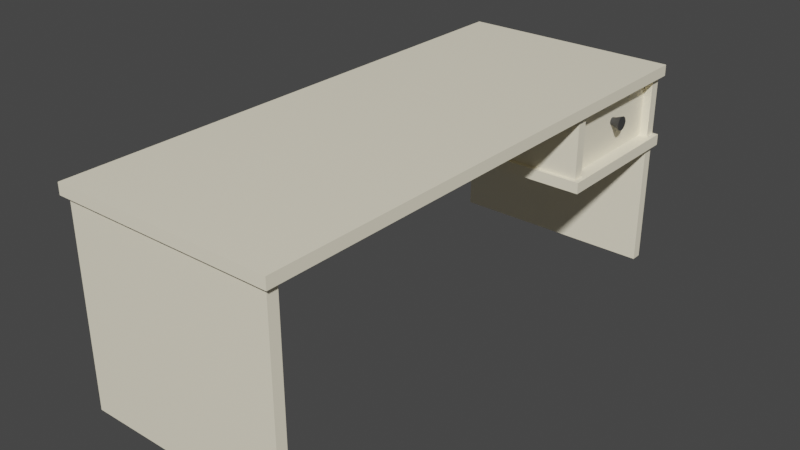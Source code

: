 # Source: studyDesk.blend  (saved by Blender 2.81.16; exported with 4.5.12 LTS)
import bpy
from mathutils import Matrix  # noqa: F401  (used for matrix-valued properties, if any)

bpy.ops.wm.read_factory_settings(use_empty=True)
scene = bpy.context.scene
scene.name = 'Scene'

# ---- collections
col_collection = bpy.data.collections.new('Collection'); scene.collection.children.link(col_collection)

# ---- materials (node trees are filled in below, after node groups)
mat_desk = bpy.data.materials.new('Desk')
mat_desk.alpha_threshold = 0.0
mat_desk.use_transparent_shadow = False
mat_desk.line_color = (0.0, 0.0, 0.0, 1.0)
mat_handle = bpy.data.materials.new('Handle')
mat_handle.use_transparent_shadow = False

# ---- material node trees
mat_desk.use_nodes = True; mat_desk.node_tree.nodes.clear()
_N = mat_desk.node_tree.nodes; _L = mat_desk.node_tree.links
n0 = _N.new('ShaderNodeOutputMaterial'); n0.name = 'Material Output'; n0.location = (300, 300)
n1 = _N.new('ShaderNodeBsdfPrincipled'); n1.name = 'Principled BSDF'; n1.location = (10, 300)
n1.distribution = 'GGX'
n1.subsurface_method = 'BURLEY'
n1.inputs[0].default_value = (1.0, 0.9266, 0.7256, 1.0)
n1.inputs[2].default_value = 0.4
n1.inputs[3].default_value = 1.45
n1.inputs[27].default_value = (0.0, 0.0, 0.0, 1.0)
n1.inputs[28].default_value = 1.0
_L.new(n1.outputs[0], n0.inputs[0])
n0.is_active_output = True
mat_handle.use_nodes = True; mat_handle.node_tree.nodes.clear()
_N = mat_handle.node_tree.nodes; _L = mat_handle.node_tree.links
n0 = _N.new('ShaderNodeOutputMaterial'); n0.name = 'Material Output'; n0.location = (300, 300)
n1 = _N.new('ShaderNodeBsdfPrincipled'); n1.name = 'Principled BSDF'; n1.location = (10, 300)
n1.distribution = 'GGX'
n1.subsurface_method = 'BURLEY'
n1.inputs[0].default_value = (0.05222, 0.05222, 0.05222, 1.0)
n1.inputs[3].default_value = 1.45
n1.inputs[27].default_value = (0.0, 0.0, 0.0, 1.0)
n1.inputs[28].default_value = 1.0
_L.new(n1.outputs[0], n0.inputs[0])
n0.is_active_output = True

# ---- world
world_world = bpy.data.worlds.new('World'); scene.world = world_world
world_world.use_nodes = True; world_world.node_tree.nodes.clear()
_N = world_world.node_tree.nodes; _L = world_world.node_tree.links
n0 = _N.new('ShaderNodeOutputWorld'); n0.name = 'World Output'; n0.location = (300, 300)
n1 = _N.new('ShaderNodeBackground'); n1.name = 'Background'; n1.location = (10, 300)
n1.inputs[0].default_value = (0.05088, 0.05088, 0.05088, 1.0)
_L.new(n1.outputs[0], n0.inputs[0])
n0.is_active_output = True
world_world.color = (0.05088, 0.05088, 0.05088)
world_world.use_sun_shadow = False
world_world.sun_shadow_jitter_overblur = 0.0

# ---- meshes
me_cube = bpy.data.meshes.new('Cube')
me_cube.from_pydata([(1.0, 1.0, 1.0), (1.0, 1.0, -1.0), (1.0, -1.0, 1.0), (1.0, -1.0, -1.0), (-1.0, 1.0, 1.0), (-1.0, 1.0, -1.0), (-1.0, -1.0, 1.0), (-1.0, -1.0, -1.0)], [], [(0, 4, 6, 2), (3, 2, 6, 7), (7, 6, 4, 5), (5, 1, 3, 7), (1, 0, 2, 3), (5, 4, 0, 1)])
_uv = me_cube.uv_layers.new(name='UVMap')
_uv.uv.foreach_set('vector', [0.625, 0.5, 0.875, 0.5, 0.875, 0.75, 0.625, 0.75, 0.375, 0.75, 0.625, 0.75, 0.625, 1.0, 0.375, 1.0, 0.375, 0.0, 0.625, 0.0, 0.625, 0.25, 0.375, 0.25, 0.125, 0.5, 0.375, 0.5, 0.375, 0.75, 0.125, 0.75, 0.375, 0.5, 0.625, 0.5, 0.625, 0.75, 0.375, 0.75, 0.375, 0.25, 0.625, 0.25, 0.625, 0.5, 0.375, 0.5])
me_cube.materials.append(mat_desk)
me_cube.use_remesh_preserve_volume = False
me_cube.use_remesh_preserve_attributes = False
me_cube.use_mirror_vertex_groups = False
me_cube.update()
me_cube_001 = bpy.data.meshes.new('Cube.001')
me_cube_001.from_pydata([(1.0, 1.0, 1.0), (1.0, 1.0, -1.0), (1.0, -1.0, 1.0), (1.0, -1.0, -1.0), (-1.0, 1.0, 1.0), (-1.0, 1.0, -1.0), (-1.0, -1.0, 1.0), (-1.0, -1.0, -1.0)], [], [(0, 4, 6, 2), (3, 2, 6, 7), (7, 6, 4, 5), (5, 1, 3, 7), (1, 0, 2, 3), (5, 4, 0, 1)])
_uv = me_cube_001.uv_layers.new(name='UVMap')
_uv.uv.foreach_set('vector', [0.625, 0.5, 0.875, 0.5, 0.875, 0.75, 0.625, 0.75, 0.375, 0.75, 0.625, 0.75, 0.625, 1.0, 0.375, 1.0, 0.375, 0.0, 0.625, 0.0, 0.625, 0.25, 0.375, 0.25, 0.125, 0.5, 0.375, 0.5, 0.375, 0.75, 0.125, 0.75, 0.375, 0.5, 0.625, 0.5, 0.625, 0.75, 0.375, 0.75, 0.375, 0.25, 0.625, 0.25, 0.625, 0.5, 0.375, 0.5])
me_cube_001.materials.append(mat_desk)
me_cube_001.use_remesh_preserve_volume = False
me_cube_001.use_remesh_preserve_attributes = False
me_cube_001.use_mirror_vertex_groups = False
me_cube_001.update()
me_cube_002 = bpy.data.meshes.new('Cube.002')
me_cube_002.from_pydata([(1.0, 1.0, 1.0), (1.0, 1.0, -1.0), (1.0, -1.0, 1.0), (1.0, -1.0, -1.0), (-1.0, 1.0, 1.0), (-1.0, 1.0, -1.0), (-1.0, -1.0, 1.0), (-1.0, -1.0, -1.0)], [], [(0, 4, 6, 2), (3, 2, 6, 7), (7, 6, 4, 5), (5, 1, 3, 7), (1, 0, 2, 3), (5, 4, 0, 1)])
_uv = me_cube_002.uv_layers.new(name='UVMap')
_uv.uv.foreach_set('vector', [0.625, 0.5, 0.875, 0.5, 0.875, 0.75, 0.625, 0.75, 0.375, 0.75, 0.625, 0.75, 0.625, 1.0, 0.375, 1.0, 0.375, 0.0, 0.625, 0.0, 0.625, 0.25, 0.375, 0.25, 0.125, 0.5, 0.375, 0.5, 0.375, 0.75, 0.125, 0.75, 0.375, 0.5, 0.625, 0.5, 0.625, 0.75, 0.375, 0.75, 0.375, 0.25, 0.625, 0.25, 0.625, 0.5, 0.375, 0.5])
me_cube_002.materials.append(mat_desk)
me_cube_002.use_remesh_preserve_volume = False
me_cube_002.use_remesh_preserve_attributes = False
me_cube_002.use_mirror_vertex_groups = False
me_cube_002.update()
me_cube_003 = bpy.data.meshes.new('Cube.003')
me_cube_003.from_pydata([(1.0, 1.0, 1.0), (1.0, 1.0, -1.0), (1.0, -1.0, 1.0), (1.0, -1.0, -1.0), (-1.0, 1.0, 1.0), (-1.0, 1.0, -1.0), (-1.0, -1.0, 1.0), (-1.0, -1.0, -1.0)], [], [(0, 4, 6, 2), (3, 2, 6, 7), (7, 6, 4, 5), (5, 1, 3, 7), (1, 0, 2, 3), (5, 4, 0, 1)])
_uv = me_cube_003.uv_layers.new(name='UVMap')
_uv.uv.foreach_set('vector', [0.625, 0.5, 0.875, 0.5, 0.875, 0.75, 0.625, 0.75, 0.375, 0.75, 0.625, 0.75, 0.625, 1.0, 0.375, 1.0, 0.375, 0.0, 0.625, 0.0, 0.625, 0.25, 0.375, 0.25, 0.125, 0.5, 0.375, 0.5, 0.375, 0.75, 0.125, 0.75, 0.375, 0.5, 0.625, 0.5, 0.625, 0.75, 0.375, 0.75, 0.375, 0.25, 0.625, 0.25, 0.625, 0.5, 0.375, 0.5])
me_cube_003.materials.append(mat_desk)
me_cube_003.use_remesh_preserve_volume = False
me_cube_003.use_remesh_preserve_attributes = False
me_cube_003.use_mirror_vertex_groups = False
me_cube_003.update()
me_cube_004 = bpy.data.meshes.new('Cube.004')
me_cube_004.from_pydata([(1.0, 1.0, 1.0), (1.0, 1.0, -1.0), (1.0, -1.0, 1.0), (1.0, -1.0, -1.0), (-1.0, 1.0, 1.0), (-1.0, 1.0, -1.0), (-1.0, -1.0, 1.0), (-1.0, -1.0, -1.0)], [], [(0, 4, 6, 2), (3, 2, 6, 7), (7, 6, 4, 5), (5, 1, 3, 7), (1, 0, 2, 3), (5, 4, 0, 1)])
_uv = me_cube_004.uv_layers.new(name='UVMap')
_uv.uv.foreach_set('vector', [0.625, 0.5, 0.875, 0.5, 0.875, 0.75, 0.625, 0.75, 0.375, 0.75, 0.625, 0.75, 0.625, 1.0, 0.375, 1.0, 0.375, 0.0, 0.625, 0.0, 0.625, 0.25, 0.375, 0.25, 0.125, 0.5, 0.375, 0.5, 0.375, 0.75, 0.125, 0.75, 0.375, 0.5, 0.625, 0.5, 0.625, 0.75, 0.375, 0.75, 0.375, 0.25, 0.625, 0.25, 0.625, 0.5, 0.375, 0.5])
me_cube_004.materials.append(mat_desk)
me_cube_004.use_remesh_preserve_volume = False
me_cube_004.use_remesh_preserve_attributes = False
me_cube_004.use_mirror_vertex_groups = False
me_cube_004.update()
me_cube_005 = bpy.data.meshes.new('Cube.005')
me_cube_005.from_pydata([(1.0, 1.0, 1.0), (1.0, 1.0, -1.0), (1.0, -1.0, 1.0), (1.0, -1.0, -1.0), (-1.0, 1.0, 1.0), (-1.0, 1.0, -1.0), (-1.0, -1.0, 1.0), (-1.0, -1.0, -1.0)], [], [(0, 4, 6, 2), (3, 2, 6, 7), (7, 6, 4, 5), (5, 1, 3, 7), (1, 0, 2, 3), (5, 4, 0, 1)])
_uv = me_cube_005.uv_layers.new(name='UVMap')
_uv.uv.foreach_set('vector', [0.625, 0.5, 0.875, 0.5, 0.875, 0.75, 0.625, 0.75, 0.375, 0.75, 0.625, 0.75, 0.625, 1.0, 0.375, 1.0, 0.375, 0.0, 0.625, 0.0, 0.625, 0.25, 0.375, 0.25, 0.125, 0.5, 0.375, 0.5, 0.375, 0.75, 0.125, 0.75, 0.375, 0.5, 0.625, 0.5, 0.625, 0.75, 0.375, 0.75, 0.375, 0.25, 0.625, 0.25, 0.625, 0.5, 0.375, 0.5])
me_cube_005.materials.append(mat_desk)
me_cube_005.use_remesh_preserve_volume = False
me_cube_005.use_remesh_preserve_attributes = False
me_cube_005.use_mirror_vertex_groups = False
me_cube_005.update()
me_cube_006 = bpy.data.meshes.new('Cube.006')
me_cube_006.from_pydata([(1.0, 1.0, 1.0), (1.0, 1.0, -1.0), (1.0, -1.0, 1.0), (1.0, -1.0, -1.0), (-1.0, 1.0, 1.0), (-1.0, 1.0, -1.0), (-1.0, -1.0, 1.0), (-1.0, -1.0, -1.0)], [], [(0, 4, 6, 2), (3, 2, 6, 7), (7, 6, 4, 5), (5, 1, 3, 7), (1, 0, 2, 3), (5, 4, 0, 1)])
_uv = me_cube_006.uv_layers.new(name='UVMap')
_uv.uv.foreach_set('vector', [0.625, 0.5, 0.875, 0.5, 0.875, 0.75, 0.625, 0.75, 0.375, 0.75, 0.625, 0.75, 0.625, 1.0, 0.375, 1.0, 0.375, 0.0, 0.625, 0.0, 0.625, 0.25, 0.375, 0.25, 0.125, 0.5, 0.375, 0.5, 0.375, 0.75, 0.125, 0.75, 0.375, 0.5, 0.625, 0.5, 0.625, 0.75, 0.375, 0.75, 0.375, 0.25, 0.625, 0.25, 0.625, 0.5, 0.375, 0.5])
me_cube_006.materials.append(mat_desk)
me_cube_006.use_remesh_preserve_volume = False
me_cube_006.use_remesh_preserve_attributes = False
me_cube_006.use_mirror_vertex_groups = False
me_cube_006.update()
me_cylinder = bpy.data.meshes.new('Cylinder')
me_cylinder.from_pydata([(3.137e-06, 0.4518, -1.0), (0.0, 1.0, 1.0), (0.08814, 0.4431, -1.0), (0.1951, 0.9808, 1.0), (0.1729, 0.4174, -1.0), (0.3827, 0.9239, 1.0), (0.251, 0.3757, -1.0), (0.5556, 0.8315, 1.0), (0.3195, 0.3195, -1.0), (0.7071, 0.7071, 1.0), (0.3757, 0.251, -1.0), (0.8315, 0.5556, 1.0), (0.4174, 0.1729, -1.0), (0.9239, 0.3827, 1.0), (0.4431, 0.08814, -1.0), (0.9808, 0.1951, 1.0), (0.4518, -1.012e-06, -1.0), (1.0, 7.55e-08, 1.0), (0.4431, -0.08814, -1.0), (0.9808, -0.1951, 1.0), (0.4174, -0.1729, -1.0), (0.9239, -0.3827, 1.0), (0.3757, -0.251, -1.0), (0.8315, -0.5556, 1.0), (0.3195, -0.3195, -1.0), (0.7071, -0.7071, 1.0), (0.251, -0.3757, -1.0), (0.5556, -0.8315, 1.0), (0.1729, -0.4174, -1.0), (0.3827, -0.9239, 1.0), (0.08814, -0.4431, -1.0), (0.1951, -0.9808, 1.0), (2.99e-06, -0.4518, -1.0), (-3.258e-07, -1.0, 1.0), (-0.08814, -0.4431, -1.0), (-0.1951, -0.9808, 1.0), (-0.1729, -0.4174, -1.0), (-0.3827, -0.9239, 1.0), (-0.251, -0.3757, -1.0), (-0.5556, -0.8315, 1.0), (-0.3195, -0.3195, -1.0), (-0.7071, -0.7071, 1.0), (-0.3757, -0.251, -1.0), (-0.8315, -0.5556, 1.0), (-0.4174, -0.1729, -1.0), (-0.9239, -0.3827, 1.0), (-0.4431, -0.08814, -1.0), (-0.9808, -0.1951, 1.0), (-0.4518, -6.094e-07, -1.0), (-1.0, 9.656e-07, 1.0), (-0.4431, 0.08814, -1.0), (-0.9808, 0.1951, 1.0), (-0.4174, 0.1729, -1.0), (-0.9239, 0.3827, 1.0), (-0.3757, 0.251, -1.0), (-0.8315, 0.5556, 1.0), (-0.3195, 0.3195, -1.0), (-0.7071, 0.7071, 1.0), (-0.251, 0.3757, -1.0), (-0.5556, 0.8315, 1.0), (-0.1729, 0.4174, -1.0), (-0.3827, 0.9239, 1.0), (-0.08814, 0.4431, -1.0), (-0.1951, 0.9808, 1.0), (7.191e-07, 0.623, -6.776e-21), (0.1215, 0.611, 6.931e-16), (0.2384, 0.5756, 1.36e-15), (0.3461, 0.518, 1.974e-15), (0.4405, 0.4405, 2.512e-15), (0.518, 0.3461, 2.954e-15), (0.5756, 0.2384, 3.282e-15), (0.611, 0.1215, 3.484e-15), (0.623, -6.72e-07, 3.553e-15), (0.611, -0.1215, 3.484e-15), (0.5756, -0.2384, 3.282e-15), (0.518, -0.3461, 2.954e-15), (0.4405, -0.4405, 2.512e-15), (0.3461, -0.518, 1.974e-15), (0.2384, -0.5756, 1.36e-15), (0.1215, -0.611, 6.931e-16), (5.16e-07, -0.623, -7.934e-21), (-0.1215, -0.611, -6.931e-16), (-0.2384, -0.5756, -1.36e-15), (-0.3461, -0.518, -1.974e-15), (-0.4405, -0.4405, -2.512e-15), (-0.518, -0.3461, -2.954e-15), (-0.5756, -0.2384, -3.282e-15), (-0.611, -0.1215, -3.484e-15), (-0.623, -1.175e-07, -3.553e-15), (-0.611, 0.1215, -3.484e-15), (-0.5756, 0.2384, -3.282e-15), (-0.518, 0.3461, -2.954e-15), (-0.4405, 0.4405, -2.512e-15), (-0.3461, 0.518, -1.974e-15), (-0.2384, 0.5756, -1.36e-15), (-0.1215, 0.611, -6.931e-16)], [], [(64, 1, 3, 65), (65, 3, 5, 66), (66, 5, 7, 67), (67, 7, 9, 68), (68, 9, 11, 69), (69, 11, 13, 70), (70, 13, 15, 71), (71, 15, 17, 72), (72, 17, 19, 73), (73, 19, 21, 74), (74, 21, 23, 75), (75, 23, 25, 76), (76, 25, 27, 77), (77, 27, 29, 78), (78, 29, 31, 79), (79, 31, 33, 80), (80, 33, 35, 81), (81, 35, 37, 82), (82, 37, 39, 83), (83, 39, 41, 84), (84, 41, 43, 85), (85, 43, 45, 86), (86, 45, 47, 87), (87, 47, 49, 88), (88, 49, 51, 89), (89, 51, 53, 90), (90, 53, 55, 91), (91, 55, 57, 92), (92, 57, 59, 93), (93, 59, 61, 94), (3, 1, 63, 61, 59, 57, 55, 53, 51, 49, 47, 45, 43, 41, 39, 37, 35, 33, 31, 29, 27, 25, 23, 21, 19, 17, 15, 13, 11, 9, 7, 5), (94, 61, 63, 95), (95, 63, 1, 64), (0, 2, 4, 6, 8, 10, 12, 14, 16, 18, 20, 22, 24, 26, 28, 30, 32, 34, 36, 38, 40, 42, 44, 46, 48, 50, 52, 54, 56, 58, 60, 62), (62, 95, 64, 0), (60, 94, 95, 62), (58, 93, 94, 60), (56, 92, 93, 58), (54, 91, 92, 56), (52, 90, 91, 54), (50, 89, 90, 52), (48, 88, 89, 50), (46, 87, 88, 48), (44, 86, 87, 46), (42, 85, 86, 44), (40, 84, 85, 42), (38, 83, 84, 40), (36, 82, 83, 38), (34, 81, 82, 36), (32, 80, 81, 34), (30, 79, 80, 32), (28, 78, 79, 30), (26, 77, 78, 28), (24, 76, 77, 26), (22, 75, 76, 24), (20, 74, 75, 22), (18, 73, 74, 20), (16, 72, 73, 18), (14, 71, 72, 16), (12, 70, 71, 14), (10, 69, 70, 12), (8, 68, 69, 10), (6, 67, 68, 8), (4, 66, 67, 6), (2, 65, 66, 4), (0, 64, 65, 2)])
_uv = me_cylinder.uv_layers.new(name='UVMap')
_uv.uv.foreach_set('vector', [1.0, 0.75, 1.0, 1.0, 0.9688, 1.0, 0.9688, 0.75, 0.9688, 0.75, 0.9688, 1.0, 0.9375, 1.0, 0.9375, 0.75, 0.9375, 0.75, 0.9375, 1.0, 0.9062, 1.0, 0.9062, 0.75, 0.9062, 0.75, 0.9062, 1.0, 0.875, 1.0, 0.875, 0.75, 0.875, 0.75, 0.875, 1.0, 0.8438, 1.0, 0.8438, 0.75, 0.8438, 0.75, 0.8438, 1.0, 0.8125, 1.0, 0.8125, 0.75, 0.8125, 0.75, 0.8125, 1.0, 0.7812, 1.0, 0.7812, 0.75, 0.7812, 0.75, 0.7812, 1.0, 0.75, 1.0, 0.75, 0.75, 0.75, 0.75, 0.75, 1.0, 0.7188, 1.0, 0.7188, 0.75, 0.7188, 0.75, 0.7188, 1.0, 0.6875, 1.0, 0.6875, 0.75, 0.6875, 0.75, 0.6875, 1.0, 0.6562, 1.0, 0.6562, 0.75, 0.6562, 0.75, 0.6562, 1.0, 0.625, 1.0, 0.625, 0.75, 0.625, 0.75, 0.625, 1.0, 0.5938, 1.0, 0.5938, 0.75, 0.5938, 0.75, 0.5938, 1.0, 0.5625, 1.0, 0.5625, 0.75, 0.5625, 0.75, 0.5625, 1.0, 0.5312, 1.0, 0.5312, 0.75, 0.5312, 0.75, 0.5312, 1.0, 0.5, 1.0, 0.5, 0.75, 0.5, 0.75, 0.5, 1.0, 0.4688, 1.0, 0.4688, 0.75, 0.4688, 0.75, 0.4688, 1.0, 0.4375, 1.0, 0.4375, 0.75, 0.4375, 0.75, 0.4375, 1.0, 0.4062, 1.0, 0.4062, 0.75, 0.4062, 0.75, 0.4062, 1.0, 0.375, 1.0, 0.375, 0.75, 0.375, 0.75, 0.375, 1.0, 0.3438, 1.0, 0.3438, 0.75, 0.3438, 0.75, 0.3438, 1.0, 0.3125, 1.0, 0.3125, 0.75, 0.3125, 0.75, 0.3125, 1.0, 0.2812, 1.0, 0.2812, 0.75, 0.2812, 0.75, 0.2812, 1.0, 0.25, 1.0, 0.25, 0.75, 0.25, 0.75, 0.25, 1.0, 0.2188, 1.0, 0.2188, 0.75, 0.2188, 0.75, 0.2188, 1.0, 0.1875, 1.0, 0.1875, 0.75, 0.1875, 0.75, 0.1875, 1.0, 0.1562, 1.0, 0.1562, 0.75, 0.1562, 0.75, 0.1562, 1.0, 0.125, 1.0, 0.125, 0.75, 0.125, 0.75, 0.125, 1.0, 0.09375, 1.0, 0.09375, 0.75, 0.09375, 0.75, 0.09375, 1.0, 0.0625, 1.0, 0.0625, 0.75, 0.2968, 0.4854, 0.25, 0.49, 0.2032, 0.4854, 0.1582, 0.4717, 0.1167, 0.4496, 0.08029, 0.4197, 0.05045, 0.3833, 0.02827, 0.3418, 0.01461, 0.2968, 0.01, 0.25, 0.01461, 0.2032, 0.02827, 0.1582, 0.05045, 0.1167, 0.08029, 0.08029, 0.1167, 0.05045, 0.1582, 0.02827, 0.2032, 0.01461, 0.25, 0.01, 0.2968, 0.01461, 0.3418, 0.02827, 0.3833, 0.05045, 0.4197, 0.08029, 0.4496, 0.1167, 0.4717, 0.1582, 0.4854, 0.2032, 0.49, 0.25, 0.4854, 0.2968, 0.4717, 0.3418, 0.4496, 0.3833, 0.4197, 0.4197, 0.3833, 0.4496, 0.3418, 0.4717, 0.0625, 0.75, 0.0625, 1.0, 0.03125, 1.0, 0.03125, 0.75, 0.03125, 0.75, 0.03125, 1.0, 0.0, 1.0, 0.0, 0.75, 0.75, 0.49, 0.7968, 0.4854, 0.8418, 0.4717, 0.8833, 0.4496, 0.9197, 0.4197, 0.9496, 0.3833, 0.9717, 0.3418, 0.9854, 0.2968, 0.99, 0.25, 0.9854, 0.2032, 0.9717, 0.1582, 0.9496, 0.1167, 0.9197, 0.08029, 0.8833, 0.05045, 0.8418, 0.02827, 0.7968, 0.01461, 0.75, 0.01, 0.7032, 0.01461, 0.6582, 0.02827, 0.6167, 0.05045, 0.5803, 0.08029, 0.5504, 0.1167, 0.5283, 0.1582, 0.5146, 0.2032, 0.51, 0.25, 0.5146, 0.2968, 0.5283, 0.3418, 0.5504, 0.3833, 0.5803, 0.4197, 0.6167, 0.4496, 0.6582, 0.4717, 0.7032, 0.4854, 0.03125, 0.5, 0.03125, 0.75, 0.0, 0.75, 0.0, 0.5, 0.0625, 0.5, 0.0625, 0.75, 0.03125, 0.75, 0.03125, 0.5, 0.09375, 0.5, 0.09375, 0.75, 0.0625, 0.75, 0.0625, 0.5, 0.125, 0.5, 0.125, 0.75, 0.09375, 0.75, 0.09375, 0.5, 0.1562, 0.5, 0.1562, 0.75, 0.125, 0.75, 0.125, 0.5, 0.1875, 0.5, 0.1875, 0.75, 0.1562, 0.75, 0.1562, 0.5, 0.2188, 0.5, 0.2188, 0.75, 0.1875, 0.75, 0.1875, 0.5, 0.25, 0.5, 0.25, 0.75, 0.2188, 0.75, 0.2188, 0.5, 0.2812, 0.5, 0.2812, 0.75, 0.25, 0.75, 0.25, 0.5, 0.3125, 0.5, 0.3125, 0.75, 0.2812, 0.75, 0.2812, 0.5, 0.3438, 0.5, 0.3438, 0.75, 0.3125, 0.75, 0.3125, 0.5, 0.375, 0.5, 0.375, 0.75, 0.3438, 0.75, 0.3438, 0.5, 0.4062, 0.5, 0.4062, 0.75, 0.375, 0.75, 0.375, 0.5, 0.4375, 0.5, 0.4375, 0.75, 0.4062, 0.75, 0.4062, 0.5, 0.4688, 0.5, 0.4688, 0.75, 0.4375, 0.75, 0.4375, 0.5, 0.5, 0.5, 0.5, 0.75, 0.4688, 0.75, 0.4688, 0.5, 0.5312, 0.5, 0.5312, 0.75, 0.5, 0.75, 0.5, 0.5, 0.5625, 0.5, 0.5625, 0.75, 0.5312, 0.75, 0.5312, 0.5, 0.5938, 0.5, 0.5938, 0.75, 0.5625, 0.75, 0.5625, 0.5, 0.625, 0.5, 0.625, 0.75, 0.5938, 0.75, 0.5938, 0.5, 0.6562, 0.5, 0.6562, 0.75, 0.625, 0.75, 0.625, 0.5, 0.6875, 0.5, 0.6875, 0.75, 0.6562, 0.75, 0.6562, 0.5, 0.7188, 0.5, 0.7188, 0.75, 0.6875, 0.75, 0.6875, 0.5, 0.75, 0.5, 0.75, 0.75, 0.7188, 0.75, 0.7188, 0.5, 0.7812, 0.5, 0.7812, 0.75, 0.75, 0.75, 0.75, 0.5, 0.8125, 0.5, 0.8125, 0.75, 0.7812, 0.75, 0.7812, 0.5, 0.8438, 0.5, 0.8438, 0.75, 0.8125, 0.75, 0.8125, 0.5, 0.875, 0.5, 0.875, 0.75, 0.8438, 0.75, 0.8438, 0.5, 0.9062, 0.5, 0.9062, 0.75, 0.875, 0.75, 0.875, 0.5, 0.9375, 0.5, 0.9375, 0.75, 0.9062, 0.75, 0.9062, 0.5, 0.9688, 0.5, 0.9688, 0.75, 0.9375, 0.75, 0.9375, 0.5, 1.0, 0.5, 1.0, 0.75, 0.9688, 0.75, 0.9688, 0.5])
me_cylinder.materials.append(mat_handle)
me_cylinder.use_remesh_fix_poles = True
me_cylinder.use_remesh_preserve_attributes = False
me_cylinder.use_mirror_vertex_groups = False
me_cylinder.update()
me_cube_007 = bpy.data.meshes.new('Cube.007')
me_cube_007.from_pydata([(1.0, 1.0, 1.0), (1.0, 1.0, -1.0), (1.0, -1.0, 1.0), (1.0, -1.0, -1.0), (-1.0, 1.0, 1.0), (-1.0, 1.0, -1.0), (-1.0, -1.0, 1.0), (-1.0, -1.0, -1.0)], [], [(0, 4, 6, 2), (3, 2, 6, 7), (7, 6, 4, 5), (5, 1, 3, 7), (1, 0, 2, 3), (5, 4, 0, 1)])
_uv = me_cube_007.uv_layers.new(name='UVMap')
_uv.uv.foreach_set('vector', [0.625, 0.5, 0.875, 0.5, 0.875, 0.75, 0.625, 0.75, 0.375, 0.75, 0.625, 0.75, 0.625, 1.0, 0.375, 1.0, 0.375, 0.0, 0.625, 0.0, 0.625, 0.25, 0.375, 0.25, 0.125, 0.5, 0.375, 0.5, 0.375, 0.75, 0.125, 0.75, 0.375, 0.5, 0.625, 0.5, 0.625, 0.75, 0.375, 0.75, 0.375, 0.25, 0.625, 0.25, 0.625, 0.5, 0.375, 0.5])
me_cube_007.materials.append(mat_desk)
me_cube_007.use_remesh_preserve_volume = False
me_cube_007.use_remesh_preserve_attributes = False
me_cube_007.use_mirror_vertex_groups = False
me_cube_007.update()

# ---- objects
ob_cube = bpy.data.objects.new('Cube', me_cube)
ob_cube_001 = bpy.data.objects.new('Cube.001', me_cube_001)
ob_cube_002 = bpy.data.objects.new('Cube.002', me_cube_002)
ob_cube_003 = bpy.data.objects.new('Cube.003', me_cube_003)
ob_cube_004 = bpy.data.objects.new('Cube.004', me_cube_004)
ob_cube_005 = bpy.data.objects.new('Cube.005', me_cube_005)
ob_cube_006 = bpy.data.objects.new('Cube.006', me_cube_006)
ob_cylinder = bpy.data.objects.new('Cylinder', me_cylinder)
ob_cube_007 = bpy.data.objects.new('Cube.007', me_cube_007)

# ---- transforms, parenting, visibility, modifiers, constraints
ob_cube.location = (0.0, 0.0, 2.0)
ob_cube.scale = (1.0, 2.4, 0.05)
ob_cube.lock_rotations_4d = False
ob_cube.empty_display_type = 'ARROWS'
ob_cube.lineart.crease_threshold = 0.0
ob_cube_001.location = (0.0, 1.723, 1.352)
ob_cube_001.scale = (1.0, 0.672, 0.05)
ob_cube_001.lock_rotations_4d = False
ob_cube_001.empty_display_type = 'ARROWS'
ob_cube_001.lineart.crease_threshold = 0.0
ob_cube_002.location = (0.0, 2.329, 1.078)
ob_cube_002.rotation_euler = (1.571, -0.0, 0.0)
ob_cube_002.scale = (0.9523, 0.9142, 0.04761)
ob_cube_002.lock_rotations_4d = False
ob_cube_002.empty_display_type = 'ARROWS'
ob_cube_002.lineart.crease_threshold = 0.0
ob_cube_003.location = (0.0, 1.132, 1.677)
ob_cube_003.rotation_euler = (1.571, -0.0, 0.0)
ob_cube_003.scale = (0.9523, 0.2991, 0.04761)
ob_cube_003.lock_rotations_4d = False
ob_cube_003.empty_display_type = 'ARROWS'
ob_cube_003.lineart.crease_threshold = 0.0
ob_cube_004.location = (0.0, -2.309, 1.078)
ob_cube_004.rotation_euler = (1.571, -0.0, 0.0)
ob_cube_004.scale = (0.9523, 0.9142, 0.04761)
ob_cube_004.lock_rotations_4d = False
ob_cube_004.empty_display_type = 'ARROWS'
ob_cube_004.lineart.crease_threshold = 0.0
ob_cube_005.location = (-0.9472, 0.4694, 1.677)
ob_cube_005.rotation_euler = (1.571, -0.0, 1.571)
ob_cube_005.scale = (1.894, 0.2991, 0.04761)
ob_cube_005.lock_rotations_4d = False
ob_cube_005.empty_display_type = 'ARROWS'
ob_cube_005.lineart.crease_threshold = 0.0
ob_cube_006.location = (0.8302, 1.72, 1.677)
ob_cube_006.rotation_euler = (1.571, -0.0, 1.571)
ob_cube_006.scale = (0.6197, 0.2935, 0.04673)
ob_cube_006.lock_rotations_4d = False
ob_cube_006.empty_display_type = 'ARROWS'
ob_cube_006.lineart.crease_threshold = 0.0
ob_cylinder.location = (0.9063, 1.755, 1.694)
ob_cylinder.rotation_euler = (-0.0, 1.571, 0.0)
ob_cylinder.scale = (0.06305, 0.06305, 0.06305)
ob_cylinder.lineart.crease_threshold = 0.0
ob_cube_007.location = (-0.8822, -1.844, 1.078)
ob_cube_007.rotation_euler = (1.571, -0.0, 1.571)
ob_cube_007.scale = (0.4263, 0.9142, 0.04761)
ob_cube_007.lock_rotations_4d = False
ob_cube_007.empty_display_type = 'ARROWS'
ob_cube_007.lineart.crease_threshold = 0.0

# ---- collection membership
col_collection.objects.link(ob_cube)
col_collection.objects.link(ob_cube_001)
col_collection.objects.link(ob_cube_002)
col_collection.objects.link(ob_cube_003)
col_collection.objects.link(ob_cube_004)
col_collection.objects.link(ob_cube_005)
col_collection.objects.link(ob_cube_006)
col_collection.objects.link(ob_cylinder)
col_collection.objects.link(ob_cube_007)

# ---- scene / render settings (as saved in the file)
scene.frame_start = 1; scene.frame_end = 250; scene.frame_set(1)
scene.render.engine = 'BLENDER_EEVEE_NEXT'
scene.cycles.use_denoising = False
scene.cycles.samples = 128
scene.cycles.sampling_pattern = 'TABULATED_SOBOL'
scene.cycles.use_adaptive_sampling = False
scene.cycles.use_light_tree = False
scene.view_settings.view_transform = 'Filmic'
bpy.context.view_layer.update()

# ---- added for rendering (the .blend has no active camera and no usable light): camera, sun
cam_auto = bpy.data.cameras.new('AutoCamera')
cam_auto.lens = 50.0
cam_auto.sensor_width = 36.0
cam_auto.clip_end = 1000.0
ob_auto_camera = bpy.data.objects.new('AutoCamera', cam_auto)
scene.collection.objects.link(ob_auto_camera)
ob_auto_camera.location = (5.11801, -6.14161, 5.20114)
ob_auto_camera.rotation_euler = (1.09748, -7.21219e-08, 0.694738)
scene.camera = ob_auto_camera
light_auto_sun = bpy.data.lights.new('AutoSun', 'SUN')
light_auto_sun.energy = 3.0
light_auto_sun.angle = 0.0523599
ob_auto_sun = bpy.data.objects.new('AutoSun', light_auto_sun)
scene.collection.objects.link(ob_auto_sun)
ob_auto_sun.rotation_euler = (0.872665, 0.174533, 0.523599)
bpy.context.view_layer.update()
